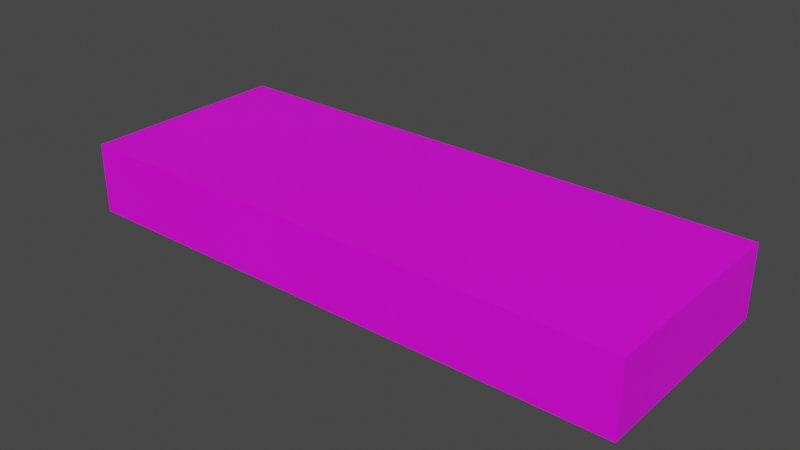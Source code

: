 # Source: sideplat.blend  (saved by Blender 3.6.11; exported with 4.5.12 LTS)
import bpy
from mathutils import Matrix  # noqa: F401  (used for matrix-valued properties, if any)

bpy.ops.wm.read_factory_settings(use_empty=True)
scene = bpy.context.scene
scene.name = 'Scene'

# ---- collections
col_collection = bpy.data.collections.new('Collection'); scene.collection.children.link(col_collection)

# ---- images (referenced by path relative to the original .blend; pixels are not part of the script)
import os
ASSET_DIR = os.environ.get("B2B_ASSET_DIR", "")  # directory of the original .blend (textures are referenced by path, not embedded)
HERE = os.path.dirname(os.path.abspath(__file__))  # packed textures are extracted next to this script under _unpacked/

def load_image(name, relpath, width, height, colorspace="sRGB"):
    """Load a texture the original file referenced (path relative to the .blend, or extracted next to this script)."""
    p = next((c for c in (os.path.join(HERE, relpath), os.path.join(ASSET_DIR, relpath)) if relpath and os.path.exists(c)), "")
    if p:
        img = bpy.data.images.load(p, check_existing=True)
        img.name = name
    else:  # same state as the original file: an image datablock whose file is absent (Cycles renders it pink)
        img = bpy.data.images.new(name, width, height)
        img.source = "FILE"
        img.filepath = "//" + (relpath or name)
    img.colorspace_settings.name = colorspace
    return img
img_uv_splitsideplay_painted_png = load_image('UV_splitsideplay_PAINTED.png', 'UV_splitsideplay_PAINTED.png', 1024, 1024, 'sRGB')

# ---- materials (node trees are filled in below, after node groups)
mat_material = bpy.data.materials.new('Material')
mat_material.alpha_threshold = 0.0
mat_material.use_transparent_shadow = False
mat_material.roughness = 0.5
mat_material.line_color = (0.0, 0.0, 0.0, 1.0)

# ---- material node trees
mat_material.use_nodes = True; mat_material.node_tree.nodes.clear()
_N = mat_material.node_tree.nodes; _L = mat_material.node_tree.links
n0 = _N.new('ShaderNodeOutputMaterial'); n0.name = 'Material Output'; n0.location = (300, 300)
n1 = _N.new('ShaderNodeBsdfPrincipled'); n1.name = 'Principled BSDF'; n1.location = (10, 300)
n1.distribution = 'GGX'
n1.subsurface_method = 'RANDOM_WALK_SKIN'
n1.inputs[3].default_value = 1.45
n1.inputs[27].default_value = (0.0, 0.0, 0.0, 1.0)
n1.inputs[28].default_value = 1.0
n2 = _N.new('ShaderNodeTexImage'); n2.name = 'Image Texture'; n2.location = (-280, 280)
n2.image = img_uv_splitsideplay_painted_png
_L.new(n1.outputs[0], n0.inputs[0])
_L.new(n2.outputs[0], n1.inputs[0])
n0.is_active_output = True

# ---- world
world_world = bpy.data.worlds.new('World'); scene.world = world_world
world_world.use_nodes = True; world_world.node_tree.nodes.clear()
_N = world_world.node_tree.nodes; _L = world_world.node_tree.links
n0 = _N.new('ShaderNodeOutputWorld'); n0.name = 'World Output'; n0.location = (300, 300)
n1 = _N.new('ShaderNodeBackground'); n1.name = 'Background'; n1.location = (10, 300)
n1.inputs[0].default_value = (0.05088, 0.05088, 0.05088, 1.0)
_L.new(n1.outputs[0], n0.inputs[0])
n0.is_active_output = True
world_world.color = (0.05088, 0.05088, 0.05088)
world_world.use_sun_shadow = False
world_world.sun_shadow_jitter_overblur = 0.0

# ---- meshes
me_cube = bpy.data.meshes.new('Cube')
me_cube.from_pydata([(1.0, 1.0, 1.0), (1.0, 1.0, -1.0), (1.0, -1.0, 1.0), (1.0, -1.0, -1.0), (-1.0, 1.0, 1.0), (-1.0, 1.0, -1.0), (-1.0, -1.0, 1.0), (-1.0, -1.0, -1.0)], [], [(0, 4, 6, 2), (3, 2, 6, 7), (7, 6, 4, 5), (5, 1, 3, 7), (1, 0, 2, 3), (5, 4, 0, 1)])
_uv = me_cube.uv_layers.new(name='UVMap')
_uv.uv.foreach_set('vector', [0.5039, 0.0126, 0.5039, 0.2563, 0.2602, 0.2563, 0.2602, 0.0126, 0.006351, 0.0126, 0.2501, 0.0126, 0.2501, 0.2563, 0.006351, 0.2563, 0.006351, 0.2563, 0.2501, 0.2563, 0.2501, 0.5, 0.006351, 0.5, 0.5039, 0.2665, 0.5039, 0.5102, 0.2602, 0.5102, 0.2602, 0.2665, 0.006351, 0.7437, 0.2501, 0.7437, 0.2501, 0.9874, 0.006351, 0.9874, 0.006351, 0.5, 0.2501, 0.5, 0.2501, 0.7437, 0.006351, 0.7437])
me_cube.materials.append(mat_material)
me_cube.use_mirror_vertex_groups = False
me_cube.update()

# ---- objects
ob_cube = bpy.data.objects.new('Cube', me_cube)

# ---- transforms, parenting, visibility, modifiers, constraints
ob_cube.location = (0.0, 0.0, 0.0)
ob_cube.scale = (12.0, 4.5, 1.5)
ob_cube.lock_rotations_4d = False
ob_cube.empty_display_type = 'ARROWS'
ob_cube.lineart.crease_threshold = 0.0

# ---- collection membership
col_collection.objects.link(ob_cube)

# ---- scene / render settings (as saved in the file)
scene.frame_start = 1; scene.frame_end = 250; scene.frame_set(1)
scene.render.engine = 'BLENDER_EEVEE_NEXT'
scene.cycles.sampling_pattern = 'TABULATED_SOBOL'
scene.view_settings.view_transform = 'Filmic'
bpy.context.view_layer.update()

# ---- added for rendering (the .blend has no active camera and no usable light): camera, sun
cam_auto = bpy.data.cameras.new('AutoCamera')
cam_auto.lens = 50.0
cam_auto.sensor_width = 36.0
cam_auto.clip_end = 1000.0
ob_auto_camera = bpy.data.objects.new('AutoCamera', cam_auto)
scene.collection.objects.link(ob_auto_camera)
ob_auto_camera.location = (23.8773, -28.6527, 19.1018)
ob_auto_camera.rotation_euler = (1.09748, -7.21219e-08, 0.694738)
scene.camera = ob_auto_camera
light_auto_sun = bpy.data.lights.new('AutoSun', 'SUN')
light_auto_sun.energy = 3.0
light_auto_sun.angle = 0.0523599
ob_auto_sun = bpy.data.objects.new('AutoSun', light_auto_sun)
scene.collection.objects.link(ob_auto_sun)
ob_auto_sun.rotation_euler = (0.872665, 0.174533, 0.523599)
bpy.context.view_layer.update()
